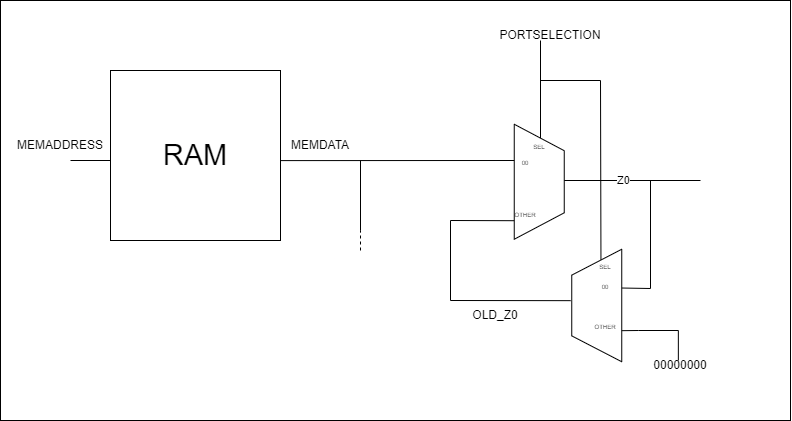

The diagram above was exported from draw.io. Its source (the exported page's mxGraphModel, read from the mxfile embedded in the PNG):
<mxGraphModel dx="1195" dy="645" grid="1" gridSize="10" guides="1" tooltips="1" connect="1" arrows="1" fold="1" page="1" pageScale="1" pageWidth="827" pageHeight="1169" math="0" shadow="0">
  <root>
    <mxCell id="0" />
    <mxCell id="1" parent="0" />
    <mxCell id="6c69uyvp3HwL8IptitFZ-38" value="" style="rounded=0;whiteSpace=wrap;html=1;" vertex="1" parent="1">
      <mxGeometry y="50" width="790" height="420" as="geometry" />
    </mxCell>
    <mxCell id="6c69uyvp3HwL8IptitFZ-15" value="" style="endArrow=none;html=1;rounded=0;exitX=0.635;exitY=1.018;exitDx=0;exitDy=0;exitPerimeter=0;" edge="1" parent="1">
      <mxGeometry width="50" height="50" relative="1" as="geometry">
        <mxPoint x="619.9999999999999" y="380.1875" as="sourcePoint" />
        <mxPoint x="677.85" y="410" as="targetPoint" />
        <Array as="points">
          <mxPoint x="637.85" y="380" />
          <mxPoint x="677.85" y="380" />
        </Array>
      </mxGeometry>
    </mxCell>
    <mxCell id="6c69uyvp3HwL8IptitFZ-14" value="" style="endArrow=none;html=1;rounded=0;exitX=1;exitY=0.75;exitDx=0;exitDy=0;" edge="1" parent="1" source="6c69uyvp3HwL8IptitFZ-26">
      <mxGeometry width="50" height="50" relative="1" as="geometry">
        <mxPoint x="650" y="320" as="sourcePoint" />
        <mxPoint x="650" y="230" as="targetPoint" />
        <Array as="points">
          <mxPoint x="650" y="338" />
        </Array>
      </mxGeometry>
    </mxCell>
    <mxCell id="6c69uyvp3HwL8IptitFZ-12" value="" style="verticalLabelPosition=middle;verticalAlign=middle;html=1;shape=trapezoid;perimeter=trapezoidPerimeter;whiteSpace=wrap;size=0.23;arcSize=10;flipV=1;labelPosition=center;align=center;rotation=90;" vertex="1" parent="1">
      <mxGeometry x="540" y="330" width="112.5" height="50" as="geometry" />
    </mxCell>
    <mxCell id="6c69uyvp3HwL8IptitFZ-8" value="Z0" style="endArrow=none;html=1;rounded=0;" edge="1" parent="1">
      <mxGeometry width="50" height="50" relative="1" as="geometry">
        <mxPoint x="545" y="230" as="sourcePoint" />
        <mxPoint x="700" y="230" as="targetPoint" />
      </mxGeometry>
    </mxCell>
    <mxCell id="6c69uyvp3HwL8IptitFZ-4" value="" style="endArrow=none;html=1;rounded=0;" edge="1" parent="1">
      <mxGeometry width="50" height="50" relative="1" as="geometry">
        <mxPoint x="70" y="210" as="sourcePoint" />
        <mxPoint x="200" y="210" as="targetPoint" />
      </mxGeometry>
    </mxCell>
    <mxCell id="6c69uyvp3HwL8IptitFZ-1" value="&lt;font style=&quot;font-size: 29px;&quot;&gt;RAM&lt;/font&gt;" style="whiteSpace=wrap;html=1;aspect=fixed;imageAspect=1;resizable=1;resizeWidth=1;resizeHeight=1;" vertex="1" parent="1">
      <mxGeometry x="110" y="120" width="170" height="170" as="geometry" />
    </mxCell>
    <mxCell id="6c69uyvp3HwL8IptitFZ-6" value="" style="endArrow=none;html=1;rounded=0;exitX=1.002;exitY=0.53;exitDx=0;exitDy=0;exitPerimeter=0;" edge="1" parent="1" source="6c69uyvp3HwL8IptitFZ-1">
      <mxGeometry x="0.7143" y="-10" width="50" height="50" relative="1" as="geometry">
        <mxPoint x="380" y="204.8" as="sourcePoint" />
        <mxPoint x="520" y="210" as="targetPoint" />
        <Array as="points" />
        <mxPoint as="offset" />
      </mxGeometry>
    </mxCell>
    <mxCell id="6c69uyvp3HwL8IptitFZ-7" value="" style="endArrow=none;html=1;rounded=0;entryX=0.147;entryY=1.27;entryDx=0;entryDy=0;entryPerimeter=0;" edge="1" parent="1" target="6c69uyvp3HwL8IptitFZ-24">
      <mxGeometry x="0.5" width="50" height="50" relative="1" as="geometry">
        <mxPoint x="450" y="270" as="sourcePoint" />
        <mxPoint x="520" y="260" as="targetPoint" />
        <mxPoint as="offset" />
      </mxGeometry>
    </mxCell>
    <mxCell id="6c69uyvp3HwL8IptitFZ-9" value="" style="endArrow=none;html=1;rounded=0;" edge="1" parent="1">
      <mxGeometry width="50" height="50" relative="1" as="geometry">
        <mxPoint x="540" y="234.5" as="sourcePoint" />
        <mxPoint x="540" y="90" as="targetPoint" />
      </mxGeometry>
    </mxCell>
    <mxCell id="6c69uyvp3HwL8IptitFZ-5" value="" style="verticalLabelPosition=middle;verticalAlign=middle;html=1;shape=trapezoid;perimeter=trapezoidPerimeter;whiteSpace=wrap;size=0.23;arcSize=10;flipV=1;labelPosition=center;align=center;rotation=-90;" vertex="1" parent="1">
      <mxGeometry x="481.25" y="206.25" width="115" height="50" as="geometry" />
    </mxCell>
    <mxCell id="6c69uyvp3HwL8IptitFZ-11" value="OLD_Z0" style="text;html=1;strokeColor=none;fillColor=none;align=center;verticalAlign=middle;whiteSpace=wrap;rounded=0;" vertex="1" parent="1">
      <mxGeometry x="465" y="350" width="60" height="30" as="geometry" />
    </mxCell>
    <mxCell id="6c69uyvp3HwL8IptitFZ-13" value="" style="endArrow=none;html=1;rounded=0;exitX=0.457;exitY=-0.022;exitDx=0;exitDy=0;exitPerimeter=0;" edge="1" parent="1" source="6c69uyvp3HwL8IptitFZ-12">
      <mxGeometry width="50" height="50" relative="1" as="geometry">
        <mxPoint x="710" y="350" as="sourcePoint" />
        <mxPoint x="450" y="270" as="targetPoint" />
        <Array as="points">
          <mxPoint x="450" y="350" />
        </Array>
      </mxGeometry>
    </mxCell>
    <mxCell id="6c69uyvp3HwL8IptitFZ-16" value="00000000" style="text;html=1;strokeColor=none;fillColor=none;align=center;verticalAlign=middle;whiteSpace=wrap;rounded=0;" vertex="1" parent="1">
      <mxGeometry x="650.35" y="400" width="60" height="30" as="geometry" />
    </mxCell>
    <mxCell id="6c69uyvp3HwL8IptitFZ-18" value="" style="endArrow=none;html=1;rounded=0;exitX=0.091;exitY=0.584;exitDx=0;exitDy=0;exitPerimeter=0;" edge="1" parent="1" source="6c69uyvp3HwL8IptitFZ-12">
      <mxGeometry width="50" height="50" relative="1" as="geometry">
        <mxPoint x="571.25" y="307.5" as="sourcePoint" />
        <mxPoint x="540" y="130" as="targetPoint" />
        <Array as="points">
          <mxPoint x="600" y="130" />
        </Array>
      </mxGeometry>
    </mxCell>
    <mxCell id="6c69uyvp3HwL8IptitFZ-20" value="PORTSELECTION" style="text;html=1;strokeColor=none;fillColor=none;align=center;verticalAlign=middle;whiteSpace=wrap;rounded=0;" vertex="1" parent="1">
      <mxGeometry x="520" y="70" width="60" height="30" as="geometry" />
    </mxCell>
    <mxCell id="6c69uyvp3HwL8IptitFZ-21" value="&lt;font style=&quot;font-size: 6px;&quot;&gt;SEL&lt;/font&gt;" style="text;html=1;strokeColor=none;fillColor=none;align=center;verticalAlign=middle;whiteSpace=wrap;rounded=0;" vertex="1" parent="1">
      <mxGeometry x="590" y="310" width="30" height="10" as="geometry" />
    </mxCell>
    <mxCell id="6c69uyvp3HwL8IptitFZ-22" value="&lt;font style=&quot;font-size: 6px;&quot;&gt;SEL&lt;/font&gt;" style="text;html=1;strokeColor=none;fillColor=none;align=center;verticalAlign=middle;whiteSpace=wrap;rounded=0;" vertex="1" parent="1">
      <mxGeometry x="523.75" y="190" width="30" height="10" as="geometry" />
    </mxCell>
    <mxCell id="6c69uyvp3HwL8IptitFZ-23" value="&lt;font style=&quot;font-size: 6px;&quot;&gt;00&lt;/font&gt;" style="text;html=1;strokeColor=none;fillColor=none;align=center;verticalAlign=middle;whiteSpace=wrap;rounded=0;" vertex="1" parent="1">
      <mxGeometry x="510" y="206.25" width="30" height="10" as="geometry" />
    </mxCell>
    <mxCell id="6c69uyvp3HwL8IptitFZ-24" value="&lt;font style=&quot;font-size: 6px;&quot;&gt;OTHER&lt;/font&gt;" style="text;html=1;strokeColor=none;fillColor=none;align=center;verticalAlign=middle;whiteSpace=wrap;rounded=0;" vertex="1" parent="1">
      <mxGeometry x="510" y="257.5" width="30" height="10" as="geometry" />
    </mxCell>
    <mxCell id="6c69uyvp3HwL8IptitFZ-25" value="&lt;font style=&quot;font-size: 6px;&quot;&gt;OTHER&lt;/font&gt;" style="text;html=1;strokeColor=none;fillColor=none;align=center;verticalAlign=middle;whiteSpace=wrap;rounded=0;" vertex="1" parent="1">
      <mxGeometry x="590" y="370" width="30" height="10" as="geometry" />
    </mxCell>
    <mxCell id="6c69uyvp3HwL8IptitFZ-26" value="&lt;font style=&quot;font-size: 6px;&quot;&gt;00&lt;/font&gt;" style="text;html=1;strokeColor=none;fillColor=none;align=center;verticalAlign=middle;whiteSpace=wrap;rounded=0;" vertex="1" parent="1">
      <mxGeometry x="590" y="330" width="30" height="10" as="geometry" />
    </mxCell>
    <mxCell id="6c69uyvp3HwL8IptitFZ-27" value="MEMDATA" style="text;html=1;strokeColor=none;fillColor=none;align=center;verticalAlign=middle;whiteSpace=wrap;rounded=0;" vertex="1" parent="1">
      <mxGeometry x="290" y="180" width="60" height="30" as="geometry" />
    </mxCell>
    <mxCell id="6c69uyvp3HwL8IptitFZ-28" value="MEMADDRESS" style="text;html=1;strokeColor=none;fillColor=none;align=center;verticalAlign=middle;whiteSpace=wrap;rounded=0;" vertex="1" parent="1">
      <mxGeometry x="30" y="180" width="60" height="30" as="geometry" />
    </mxCell>
    <mxCell id="6c69uyvp3HwL8IptitFZ-35" value="" style="endArrow=none;html=1;rounded=0;" edge="1" parent="1">
      <mxGeometry width="50" height="50" relative="1" as="geometry">
        <mxPoint x="360" y="280" as="sourcePoint" />
        <mxPoint x="360" y="210" as="targetPoint" />
      </mxGeometry>
    </mxCell>
    <mxCell id="6c69uyvp3HwL8IptitFZ-37" value="" style="endArrow=none;dashed=1;html=1;rounded=0;" edge="1" parent="1">
      <mxGeometry width="50" height="50" relative="1" as="geometry">
        <mxPoint x="360" y="300" as="sourcePoint" />
        <mxPoint x="360" y="280" as="targetPoint" />
      </mxGeometry>
    </mxCell>
  </root>
</mxGraphModel>